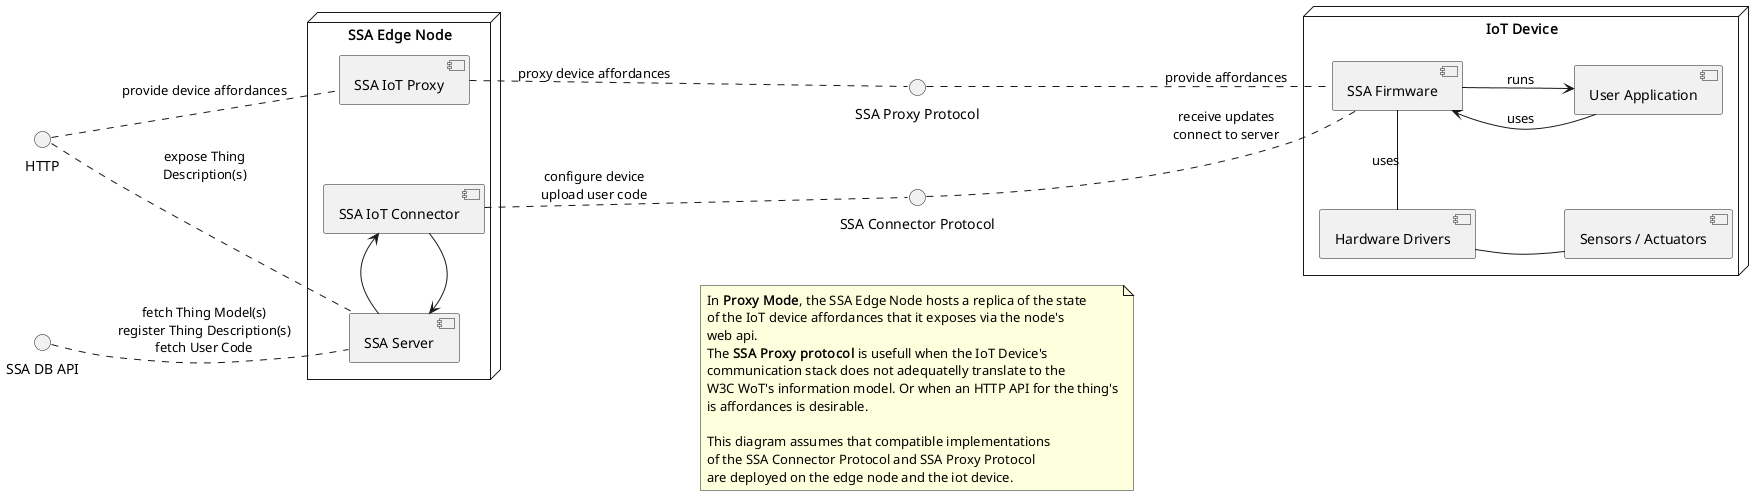

The diagram above was rendered by PlantUML. Its source (embedded in the PNG):
@startuml
left to right direction

skinparam nodesep 80

() HTTP
() "SSA DB API" as db
() "SSA Proxy Protocol" as proxyProt
() "SSA Connector Protocol" as conProt

node "SSA Edge Node" as edgeNode {
    [SSA IoT Connector] as ssaIoT
    [SSA IoT Proxy] as ssaProxy
    [SSA Server] as ssaServ

    ssaIoT -r[hidden]. ssaProxy
    ssaIoT -l-> ssaServ
    ssaServ -> ssaIoT
}

node "IoT Device" as device {
    [SSA Firmware] as ssaFW
    [User Application] as userApp

    [Hardware Drivers] as hwd
    [Sensors / Actuators] as hw

    hwd -d- hw
    ssaFW -l- hwd : uses
    ssaFW -d-> userApp: runs
    userApp -u-> ssaFW: uses
}

ssaServ -u. db : fetch Thing Model(s)\nregister Thing Description(s)\nfetch User Code
ssaServ -u. HTTP : expose Thing\nDescription(s)
ssaIoT -d. conProt : configure device\nupload user code
ssaFW -u. conProt : receive updates\nconnect to server
ssaFW -u. proxyProt: provide affordances
ssaProxy -. proxyProt: proxy device affordances
ssaProxy -u. HTTP: provide device affordances

proxyProt -r[hidden]. conProt

note as N
    In **Proxy Mode**, the SSA Edge Node hosts a replica of the state
    of the IoT device affordances that it exposes via the node's
    web api.
    The **SSA Proxy protocol** is usefull when the IoT Device's
    communication stack does not adequatelly translate to the
    W3C WoT's information model. Or when an HTTP API for the thing's
    is affordances is desirable.

    This diagram assumes that compatible implementations
    of the SSA Connector Protocol and SSA Proxy Protocol
    are deployed on the edge node and the iot device.
end note

N -l[hidden]. proxyProt
N -l[hidden]. conProt

@enduml